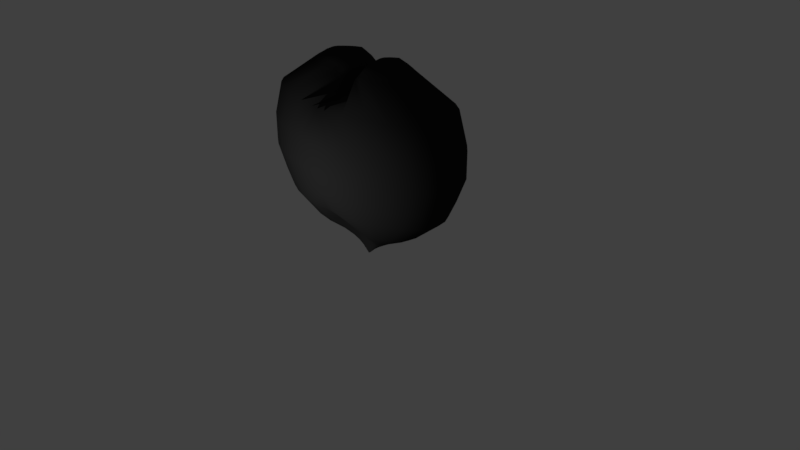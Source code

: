 # Source: BlackHeart.blend  (saved by Blender 2.78.0; exported with 4.5.12 LTS)
import bpy
from mathutils import Matrix  # noqa: F401  (used for matrix-valued properties, if any)

bpy.ops.wm.read_factory_settings(use_empty=True)
scene = bpy.context.scene
scene.name = 'Scene'

# ---- collections
col_collection_1 = bpy.data.collections.new('Collection 1'); scene.collection.children.link(col_collection_1)

# ---- materials (node trees are filled in below, after node groups)
mat_heart = bpy.data.materials.new('Heart')
mat_heart.alpha_threshold = 0.0
mat_heart.use_transparent_shadow = False
mat_heart.diffuse_color = (0.02029, 0.02029, 0.02029, 1.0)
mat_heart.roughness = 0.5
mat_heart.specular_intensity = 1.0

# ---- material node trees

# ---- world
world_world = bpy.data.worlds.new('World'); scene.world = world_world
world_world.color = (0.05088, 0.05088, 0.05088)
world_world.use_sun_shadow = False
world_world.sun_shadow_jitter_overblur = 0.0
world_world.cycles.sampling_method = 'MANUAL'

# ---- cameras
cam_camera = bpy.data.cameras.new('Camera')
cam_camera.clip_end = 100.0
cam_camera.lens = 35.0
cam_camera.sensor_width = 32.0
cam_camera.sensor_height = 18.0
cam_camera.ortho_scale = 7.314
cam_camera.dof.focus_distance = 0.0
cam_camera.dof.aperture_fstop = 128.0

# ---- lights
light_lamp = bpy.data.lights.new('Lamp', 'POINT')
light_lamp.transmission_factor = 0.0
light_lamp.cutoff_distance = 30.0
light_lamp.energy = 100.0
light_lamp.shadow_buffer_clip_start = 1.001
light_lamp.shadow_soft_size = 0.1
light_lamp.shadow_maximum_resolution = 0.006
light_lamp.use_absolute_resolution = True

# ---- meshes
me_cylinder = bpy.data.meshes.new('Cylinder')
me_cylinder.from_pydata([(0.0, 0.05526, 0.3579), (0.0, 0.1772, 1.0), (0.0, -0.05526, 0.3579), (0.0, -0.1772, 1.0), (-0.03568, -0.05427, 0.3579), (-0.1699, -0.1761, 1.0), (-0.09419, -0.05132, 0.3579), (-0.3575, -0.172, 1.0), (-0.1481, -0.04645, 0.3579), (-0.5304, -0.1628, 1.0), (-0.1954, -0.03978, 0.3579), (-0.6819, -0.1466, 1.0), (-0.2342, -0.03149, 0.3579), (-0.8063, -0.1217, 1.0), (-0.263, -0.02184, 0.3579), (-0.8987, -0.08804, 1.0), (-0.2808, -0.0112, 0.3579), (-0.9556, -0.04669, 1.0), (-0.2868, -2.989e-07, 0.3579), (-0.9748, -7.514e-08, 1.0), (-0.2808, 0.0112, 0.3579), (-0.9556, 0.04669, 1.0), (-0.263, 0.02184, 0.3579), (-0.8987, 0.08804, 1.0), (-0.2342, 0.03149, 0.3579), (-0.8063, 0.1217, 1.0), (-0.1954, 0.03978, 0.3579), (-0.6819, 0.1466, 1.0), (-0.1481, 0.04645, 0.3579), (-0.5304, 0.1628, 1.0), (-0.09419, 0.05132, 0.3579), (-0.3575, 0.172, 1.0), (-0.03568, 0.05427, 0.3579), (-0.1699, 0.1761, 1.0), (0.0, 0.3053, 1.537), (0.0, -0.3053, 1.537), (-0.311, -0.3111, 1.537), (-0.6343, -0.3226, 1.537), (-0.9322, -0.3276, 1.537), (-1.193, -0.3145, 1.537), (-1.408, -0.2749, 1.537), (-1.567, -0.2059, 1.537), (-1.665, -0.1103, 1.537), (-1.698, 2.972e-07, 1.537), (-1.665, 0.1103, 1.537), (-1.567, 0.2059, 1.537), (-1.408, 0.2749, 1.537), (-1.193, 0.3145, 1.537), (-0.9322, 0.3276, 1.537), (-0.6343, 0.3226, 1.537), (-0.311, 0.3111, 1.537), (0.0, 0.456, 2.075), (0.0, -0.456, 2.075), (-0.477, -0.4852, 2.075), (-0.9599, -0.5485, 2.075), (-1.405, -0.6029, 2.075), (-1.795, -0.6107, 2.075), (-2.115, -0.5463, 2.075), (-2.353, -0.4103, 2.075), (-2.499, -0.2218, 2.075), (-2.549, 8.907e-07, 2.075), (-2.499, 0.2218, 2.075), (-2.353, 0.4103, 2.075), (-2.115, 0.5463, 2.075), (-1.795, 0.6107, 2.075), (-1.405, 0.6029, 2.075), (-0.9599, 0.5485, 2.075), (-0.477, 0.4852, 2.075), (0.0, 0.704, 2.91), (0.0, -0.704, 2.91), (-0.7502, -0.8236, 2.91), (-1.496, -1.071, 2.91), (-2.183, -1.274, 2.91), (-2.785, -1.314, 2.91), (-3.279, -1.149, 2.91), (-3.646, -0.8292, 2.91), (-3.873, -0.4289, 2.91), (-3.949, 1.738e-06, 2.91), (-3.873, 0.4289, 2.91), (-3.646, 0.8292, 2.91), (-3.279, 1.149, 2.91), (-2.785, 1.314, 2.91), (-2.183, 1.274, 2.91), (-1.496, 1.071, 2.91), (-0.7502, 0.8236, 2.91), (0.0, 1.15, 4.185), (0.0, -1.15, 4.185), (-1.241, -1.656, 4.185), (-2.459, -2.52, 4.185), (-3.582, -2.901, 4.185), (-4.566, -2.541, 4.185), (-5.373, -1.996, 4.185), (-5.973, -1.375, 4.185), (-6.342, -0.701, 4.185), (-6.467, 2.664e-06, 4.185), (-6.342, 0.701, 4.185), (-5.973, 1.375, 4.185), (-5.373, 1.996, 4.185), (-4.566, 2.541, 4.185), (-3.582, 2.901, 4.185), (-2.459, 2.52, 4.185), (-1.241, 1.656, 4.185), (0.0, 1.417, 5.083), (0.0, -1.417, 5.083), (-1.536, -2.32, 5.083), (-3.036, -3.615, 5.083), (-4.419, -3.681, 5.083), (-5.631, -3.13, 5.083), (-6.626, -2.459, 5.083), (-7.365, -1.694, 5.083), (-7.82, -0.8637, 5.083), (-7.974, 3.241e-06, 5.083), (-7.82, 0.8637, 5.083), (-7.365, 1.694, 5.083), (-6.626, 2.459, 5.083), (-5.631, 3.13, 5.083), (-4.419, 3.681, 5.083), (-3.036, 3.615, 5.083), (-1.536, 2.32, 5.083), (0.0, 5.96, 7.89), (0.0, -5.96, 7.89), (-2.214, -6.21, 7.89), (-4.366, -5.867, 7.89), (-6.35, -5.28, 7.89), (-8.089, -4.49, 7.89), (-9.516, -3.528, 7.89), (-10.58, -2.43, 7.89), (-11.23, -1.239, 7.89), (-11.45, 4.512e-06, 7.89), (-11.23, 1.239, 7.89), (-10.58, 2.43, 7.89), (-9.516, 3.528, 7.89), (-8.089, 4.49, 7.89), (-6.35, 5.28, 7.89), (-4.366, 5.867, 7.89), (-2.214, 6.21, 7.89), (0.0, 6.917, 9.969), (0.0, -6.917, 9.969), (-2.414, -6.784, 9.969), (-4.759, -6.391, 9.969), (-6.92, -5.751, 9.969), (-8.814, -4.891, 9.969), (-10.37, -3.843, 9.969), (-11.52, -2.647, 9.969), (-12.23, -1.349, 9.969), (-12.47, 4.905e-06, 9.969), (-12.23, 1.349, 9.969), (-11.52, 2.647, 9.969), (-10.37, 3.843, 9.969), (-8.814, 4.891, 9.969), (-6.92, 5.751, 9.969), (-4.759, 6.391, 9.969), (-2.414, 6.784, 9.969), (0.0, 7.575, 12.88), (0.0, -7.575, 12.88), (-2.647, -7.43, 12.88), (-5.215, -6.998, 12.88), (-7.581, -6.298, 12.88), (-9.655, -5.356, 12.88), (-11.36, -4.208, 12.88), (-12.62, -2.899, 12.88), (-13.4, -1.478, 12.88), (-13.66, 5.359e-06, 12.88), (-13.4, 1.478, 12.88), (-12.62, 2.899, 12.88), (-11.36, 4.208, 12.88), (-9.655, 5.356, 12.88), (-7.581, 6.298, 12.88), (-5.215, 6.998, 12.88), (-2.647, 7.429, 12.88), (0.0, 7.575, 16.05), (0.0, -7.575, 16.05), (-2.631, -7.43, 16.05), (-5.2, -6.998, 16.05), (-7.582, -6.298, 16.05), (-9.656, -5.356, 16.05), (-11.36, -4.208, 16.05), (-12.62, -2.899, 16.05), (-13.4, -1.478, 16.05), (-13.67, 5.359e-06, 16.05), (-13.4, 1.478, 16.05), (-12.62, 2.899, 16.05), (-11.36, 4.208, 16.05), (-9.656, 5.356, 16.05), (-7.582, 6.298, 16.05), (-5.2, 6.998, 16.05), (-2.631, 7.429, 16.05), (0.0, 6.892, 19.9), (0.0, -6.892, 19.9), (-1.063, -6.813, 19.9), (-3.418, -6.418, 19.9), (-6.355, -5.776, 19.9), (-8.854, -4.912, 19.9), (-10.42, -3.859, 19.9), (-11.58, -2.658, 19.9), (-12.29, -1.355, 19.9), (-12.53, 4.913e-06, 19.9), (-12.29, 1.355, 19.9), (-11.58, 2.658, 19.9), (-10.42, 3.859, 19.9), (-8.854, 4.912, 19.9), (-6.355, 5.776, 19.9), (-3.418, 6.418, 19.9), (-1.063, 6.813, 19.9), (0.0, 1.446, 20.26), (0.0, -1.446, 20.26), (-0.2066, -2.096, 20.99), (-1.738, -3.087, 22.61), (-3.149, -3.675, 22.96), (-4.425, -3.194, 22.96), (-5.675, -2.509, 22.96), (-6.898, -1.729, 22.96), (-7.582, -0.8812, 22.96), (-7.919, 3.262e-06, 22.96), (-7.582, 0.8812, 22.96), (-6.898, 1.729, 22.96), (-5.675, 2.509, 22.96), (-4.425, 3.194, 22.96), (-3.149, 3.675, 22.96), (-1.738, 3.087, 22.61), (-0.2066, 2.096, 20.99), (-0.9438, -1.599, 22.28), (-0.4086, -1.092, 21.79), (-2.101, -2.446, 23.43), (-3.166, -2.777, 23.74), (-4.101, -2.412, 23.74), (-5.016, -1.895, 23.74), (-5.717, -1.306, 23.74), (-6.292, -0.6656, 23.74), (-6.638, 2.702e-06, 23.74), (-6.292, 0.6656, 23.74), (-5.717, 1.306, 23.74), (-5.016, 1.895, 23.74), (-4.1, 2.412, 23.74), (-3.166, 2.777, 23.74), (-2.101, 2.446, 23.43), (-0.9438, 1.599, 22.28), (-0.4086, 1.092, 21.79), (0.0, -1.033, 20.26), (0.0, -0.6196, 20.26), (0.0, -0.2065, 20.26), (0.0, 0.2065, 20.26), (0.0, 0.6196, 20.26), (0.0, 1.033, 20.26), (-0.1802, -0.78, 21.61), (-0.1626, -0.468, 21.59), (-0.1626, -0.156, 21.59), (-0.1626, 0.156, 21.59), (-0.1626, 0.468, 21.59), (-0.1802, 0.78, 21.61), (-7.48, 3.093e-06, 23.26), (-7.131, 0.8013, 23.26), (-0.5044, -1.914, 21.41), (-1.897, -2.869, 22.91), (-6.486, 1.572, 23.26), (-3.18, -3.342, 23.26), (-5.467, 2.282, 23.26), (-4.305, -2.904, 23.26), (0.0, 1.315, 20.56), (0.0, -1.315, 20.56), (-4.305, 2.904, 23.26), (-5.467, -2.282, 23.26), (-3.18, 3.342, 23.26), (-6.486, -1.572, 23.26), (-1.897, 2.869, 22.91), (-7.131, -0.8013, 23.26), (-0.5044, 1.914, 21.41), (0.0, -0.939, 20.56), (0.0, -0.5634, 20.56), (0.0, -0.1878, 20.56), (0.0, 0.1878, 20.56), (0.0, 0.5634, 20.56), (0.0, 0.939, 20.56), (-1.348, -1.216, 23.28), (-0.9404, -0.8309, 22.92), (-2.228, -1.861, 23.97), (-3.039, -2.113, 24.24), (-3.75, -1.836, 24.24), (-4.333, -1.442, 24.24), (-4.849, -0.9935, 24.24), (-5.294, -0.5065, 24.24), (-5.458, 2.067e-06, 24.24), (-5.294, 0.5065, 24.24), (-4.849, 0.9935, 24.24), (-4.333, 1.442, 24.24), (-3.75, 1.836, 24.24), (-3.039, 2.113, 24.24), (-2.228, 1.861, 23.97), (-1.348, 1.216, 23.28), (-0.9404, 0.8309, 22.92), (-0.7666, -0.5935, 22.77), (-0.7532, -0.3561, 22.77), (-0.7532, -0.1187, 22.76), (-0.7532, 0.1187, 22.76), (-0.7532, 0.3561, 22.77), (-0.7665, 0.5935, 22.77), (-2.031, -0.5696, 24.12), (-1.84, -0.3891, 24.0), (-2.443, -0.8714, 24.35), (-2.823, -0.9894, 24.47), (-3.156, -0.8596, 24.49), (-3.429, -0.6754, 24.49), (-3.632, -0.4652, 24.49), (-3.757, -0.2372, 24.49), (-3.799, 9.818e-07, 24.49), (-3.757, 0.2372, 24.49), (-3.632, 0.4652, 24.49), (-3.429, 0.6754, 24.49), (-3.156, 0.8596, 24.49), (-2.823, 0.9894, 24.47), (-2.443, 0.8714, 24.35), (-2.031, 0.5696, 24.12), (-1.84, 0.3891, 24.0), (-1.759, -0.2779, 23.94), (-1.753, -0.1668, 23.93), (-1.753, -0.05558, 23.94), (-1.753, 0.05558, 23.94), (-1.753, 0.1668, 23.93), (-1.759, 0.2779, 23.94), (-2.467, -0.1572, 24.49), (-2.414, -0.1074, 24.47), (-2.58, -0.2404, 24.53), (-2.685, -0.273, 24.56), (-2.777, -0.2372, 24.58), (-2.852, -0.1863, 24.59), (-2.908, -0.1284, 24.6), (-2.943, -0.06544, 24.6), (-2.955, 3.028e-07, 24.6), (-2.943, 0.06544, 24.6), (-2.908, 0.1284, 24.6), (-2.852, 0.1863, 24.59), (-2.777, 0.2372, 24.58), (-2.685, 0.273, 24.56), (-2.58, 0.2404, 24.53), (-2.467, 0.1572, 24.49), (-2.414, 0.1074, 24.47), (-2.392, -0.07668, 24.46), (-2.39, -0.04601, 24.46), (-2.39, -0.01534, 24.46), (-2.39, 0.01534, 24.46), (-2.39, 0.04601, 24.46), (-2.392, 0.07668, 24.46), (0.0, 0.05526, 0.1735), (0.0, -0.05526, 0.1735), (0.0, -0.05427, 0.1735), (0.0, -0.05132, 0.1735), (0.0, -0.04645, 0.1735), (0.0, -0.03978, 0.1735), (0.0, -0.03149, 0.1735), (0.0, -0.02184, 0.1735), (0.0, -0.0112, 0.1735), (-0.002746, -2.742e-07, 0.1735), (0.0, 0.0112, 0.1735), (0.0, 0.02184, 0.1735), (0.0, 0.03149, 0.1735), (0.0, 0.03978, 0.1735), (0.0, 0.04645, 0.1735), (0.0, 0.05132, 0.1735), (0.0, 0.05427, 0.1735)], [], [(2, 3, 5, 4), (4, 5, 7, 6), (6, 7, 9, 8), (8, 9, 11, 10), (10, 11, 13, 12), (12, 13, 15, 14), (14, 15, 17, 16), (16, 17, 19, 18), (18, 19, 21, 20), (20, 21, 23, 22), (22, 23, 25, 24), (24, 25, 27, 26), (26, 27, 29, 28), (28, 29, 31, 30), (19, 17, 42, 43), (30, 31, 33, 32), (32, 33, 1, 0), (11, 9, 38, 39), (29, 27, 47, 48), (21, 19, 43, 44), (13, 11, 39, 40), (31, 29, 48, 49), (5, 3, 35, 36), (23, 21, 44, 45), (15, 13, 40, 41), (33, 31, 49, 50), (7, 5, 36, 37), (25, 23, 45, 46), (17, 15, 41, 42), (1, 33, 50, 34), (9, 7, 37, 38), (27, 25, 46, 47), (49, 48, 65, 66), (36, 35, 52, 53), (50, 49, 66, 67), (37, 36, 53, 54), (34, 50, 67, 51), (38, 37, 54, 55), (39, 38, 55, 56), (40, 39, 56, 57), (41, 40, 57, 58), (42, 41, 58, 59), (43, 42, 59, 60), (44, 43, 60, 61), (45, 44, 61, 62), (46, 45, 62, 63), (47, 46, 63, 64), (48, 47, 64, 65), (56, 55, 72, 73), (57, 56, 73, 74), (58, 57, 74, 75), (59, 58, 75, 76), (60, 59, 76, 77), (61, 60, 77, 78), (62, 61, 78, 79), (63, 62, 79, 80), (64, 63, 80, 81), (65, 64, 81, 82), (66, 65, 82, 83), (53, 52, 69, 70), (67, 66, 83, 84), (54, 53, 70, 71), (51, 67, 84, 68), (55, 54, 71, 72), (76, 75, 92, 93), (77, 76, 93, 94), (78, 77, 94, 95), (79, 78, 95, 96), (80, 79, 96, 97), (81, 80, 97, 98), (82, 81, 98, 99), (83, 82, 99, 100), (70, 69, 86, 87), (84, 83, 100, 101), (71, 70, 87, 88), (68, 84, 101, 85), (72, 71, 88, 89), (73, 72, 89, 90), (74, 73, 90, 91), (75, 74, 91, 92), (96, 95, 112, 113), (97, 96, 113, 114), (98, 97, 114, 115), (99, 98, 115, 116), (100, 99, 116, 117), (87, 86, 103, 104), (101, 100, 117, 118), (88, 87, 104, 105), (85, 101, 118, 102), (89, 88, 105, 106), (90, 89, 106, 107), (91, 90, 107, 108), (92, 91, 108, 109), (93, 92, 109, 110), (94, 93, 110, 111), (95, 94, 111, 112), (122, 121, 138, 139), (116, 115, 132, 133), (117, 116, 133, 134), (104, 103, 120, 121), (118, 117, 134, 135), (105, 104, 121, 122), (102, 118, 135, 119), (106, 105, 122, 123), (107, 106, 123, 124), (108, 107, 124, 125), (109, 108, 125, 126), (110, 109, 126, 127), (111, 110, 127, 128), (112, 111, 128, 129), (113, 112, 129, 130), (114, 113, 130, 131), (115, 114, 131, 132), (142, 141, 158, 159), (119, 135, 152, 136), (123, 122, 139, 140), (124, 123, 140, 141), (125, 124, 141, 142), (126, 125, 142, 143), (127, 126, 143, 144), (128, 127, 144, 145), (129, 128, 145, 146), (130, 129, 146, 147), (131, 130, 147, 148), (132, 131, 148, 149), (133, 132, 149, 150), (134, 133, 150, 151), (121, 120, 137, 138), (135, 134, 151, 152), (162, 161, 178, 179), (143, 142, 159, 160), (144, 143, 160, 161), (145, 144, 161, 162), (146, 145, 162, 163), (147, 146, 163, 164), (148, 147, 164, 165), (149, 148, 165, 166), (150, 149, 166, 167), (151, 150, 167, 168), (138, 137, 154, 155), (152, 151, 168, 169), (139, 138, 155, 156), (136, 152, 169, 153), (140, 139, 156, 157), (141, 140, 157, 158), (182, 181, 198, 199), (163, 162, 179, 180), (164, 163, 180, 181), (165, 164, 181, 182), (166, 165, 182, 183), (167, 166, 183, 184), (168, 167, 184, 185), (155, 154, 171, 172), (169, 168, 185, 186), (156, 155, 172, 173), (153, 169, 186, 170), (157, 156, 173, 174), (158, 157, 174, 175), (159, 158, 175, 176), (160, 159, 176, 177), (161, 160, 177, 178), (183, 182, 199, 200), (184, 183, 200, 201), (185, 184, 201, 202), (172, 171, 188, 189), (186, 185, 202, 203), (173, 172, 189, 190), (170, 186, 203, 187), (174, 173, 190, 191), (175, 174, 191, 192), (176, 175, 192, 193), (177, 176, 193, 194), (178, 177, 194, 195), (179, 178, 195, 196), (180, 179, 196, 197), (181, 180, 197, 198), (202, 201, 218, 219), (189, 188, 205, 206), (203, 202, 219, 220), (190, 189, 206, 207), (187, 203, 220, 204), (191, 190, 207, 208), (192, 191, 208, 209), (193, 192, 209, 210), (194, 193, 210, 211), (195, 194, 211, 212), (196, 195, 212, 213), (197, 196, 213, 214), (198, 197, 214, 215), (199, 198, 215, 216), (200, 199, 216, 217), (201, 200, 217, 218), (251, 250, 229, 230), (233, 232, 284, 285), (253, 252, 221, 223), (254, 251, 230, 231), (255, 253, 223, 224), (256, 254, 231, 232), (257, 255, 224, 225), (272, 258, 237, 249), (260, 256, 232, 233), (261, 257, 225, 226), (262, 260, 233, 234), (263, 261, 226, 227), (264, 262, 234, 235), (265, 263, 227, 228), (266, 264, 235, 236), (250, 265, 228, 229), (252, 259, 222, 221), (258, 266, 236, 237), (259, 267, 244, 222), (267, 268, 245, 244), (268, 269, 246, 245), (269, 270, 247, 246), (270, 271, 248, 247), (271, 272, 249, 248), (242, 243, 272, 271), (241, 242, 271, 270), (240, 241, 270, 269), (239, 240, 269, 268), (238, 239, 268, 267), (205, 238, 267, 259), (204, 220, 266, 258), (206, 205, 259, 252), (213, 212, 265, 250), (220, 219, 264, 266), (212, 211, 263, 265), (219, 218, 262, 264), (211, 210, 261, 263), (218, 217, 260, 262), (210, 209, 257, 261), (217, 216, 256, 260), (243, 204, 258, 272), (209, 208, 255, 257), (216, 215, 254, 256), (208, 207, 253, 255), (215, 214, 251, 254), (207, 206, 252, 253), (214, 213, 250, 251), (276, 275, 298, 299), (244, 245, 291, 290), (226, 225, 277, 278), (234, 233, 285, 286), (245, 246, 292, 291), (227, 226, 278, 279), (235, 234, 286, 287), (246, 247, 293, 292), (228, 227, 279, 280), (236, 235, 287, 288), (247, 248, 294, 293), (229, 228, 280, 281), (221, 222, 274, 273), (237, 236, 288, 289), (248, 249, 295, 294), (230, 229, 281, 282), (223, 221, 273, 275), (249, 237, 289, 295), (231, 230, 282, 283), (224, 223, 275, 276), (232, 231, 283, 284), (222, 244, 290, 274), (225, 224, 276, 277), (312, 311, 334, 335), (274, 290, 313, 297), (284, 283, 306, 307), (277, 276, 299, 300), (290, 291, 314, 313), (285, 284, 307, 308), (278, 277, 300, 301), (291, 292, 315, 314), (286, 285, 308, 309), (279, 278, 301, 302), (292, 293, 316, 315), (287, 286, 309, 310), (280, 279, 302, 303), (293, 294, 317, 316), (288, 287, 310, 311), (281, 280, 303, 304), (294, 295, 318, 317), (273, 274, 297, 296), (289, 288, 311, 312), (282, 281, 304, 305), (275, 273, 296, 298), (295, 289, 312, 318), (283, 282, 305, 306), (319, 320, 336, 337, 338, 339, 340, 341, 335, 334, 333, 332, 331, 330, 329, 328, 327, 326, 325, 324, 323, 322, 321), (305, 304, 327, 328), (298, 296, 319, 321), (318, 312, 335, 341), (306, 305, 328, 329), (299, 298, 321, 322), (297, 313, 336, 320), (307, 306, 329, 330), (300, 299, 322, 323), (313, 314, 337, 336), (308, 307, 330, 331), (301, 300, 323, 324), (314, 315, 338, 337), (309, 308, 331, 332), (302, 301, 324, 325), (315, 316, 339, 338), (310, 309, 332, 333), (303, 302, 325, 326), (316, 317, 340, 339), (311, 310, 333, 334), (304, 303, 326, 327), (317, 318, 341, 340), (296, 297, 320, 319), (6, 8, 346, 345), (16, 18, 351, 350), (26, 28, 356, 355), (2, 4, 344, 343), (12, 14, 349, 348), (22, 24, 354, 353), (32, 0, 342, 358), (8, 10, 347, 346), (18, 20, 352, 351), (28, 30, 357, 356), (4, 6, 345, 344), (14, 16, 350, 349), (24, 26, 355, 354), (10, 12, 348, 347), (20, 22, 353, 352), (30, 32, 358, 357)])
me_cylinder.polygons.foreach_set('use_smooth', [1, 1, 1, 1, 1, 1, 1, 1, 1, 1, 1, 1, 1, 1, 1, 1, 1, 1, 1, 1, 1, 1, 1, 1, 1, 1, 1, 1, 1, 1, 1, 1, 1, 1, 1, 1, 1, 1, 1, 1, 1, 1, 1, 1, 1, 1, 1, 1, 1, 1, 1, 1, 1, 1, 1, 1, 1, 1, 1, 1, 1, 1, 1, 1, 1, 1, 1, 1, 1, 1, 1, 1, 1, 1, 1, 1, 1, 1, 1, 1, 1, 1, 1, 1, 1, 1, 1, 1, 1, 1, 1, 1, 1, 1, 1, 1, 1, 1, 1, 1, 1, 1, 1, 1, 1, 1, 1, 1, 1, 1, 1, 1, 1, 1, 1, 1, 1, 1, 1, 1, 1, 1, 1, 1, 1, 1, 1, 1, 1, 1, 1, 1, 1, 1, 1, 1, 1, 1, 1, 1, 1, 1, 1, 1, 1, 1, 1, 1, 1, 1, 1, 1, 1, 1, 1, 1, 1, 1, 1, 1, 1, 1, 1, 1, 1, 1, 1, 1, 1, 1, 1, 1, 1, 1, 1, 1, 1, 1, 1, 1, 1, 1, 1, 1, 1, 1, 1, 1, 1, 1, 1, 1, 1, 1, 1, 1, 1, 1, 1, 0, 1, 1, 1, 1, 1, 1, 1, 1, 1, 1, 0, 0, 0, 0, 0, 0, 0, 0, 0, 0, 0, 0, 1, 1, 1, 1, 1, 1, 1, 1, 1, 1, 0, 1, 1, 1, 1, 1, 1, 1, 0, 1, 1, 0, 1, 1, 0, 1, 1, 0, 1, 1, 1, 0, 1, 1, 0, 1, 1, 1, 0, 1, 1, 0, 1, 1, 0, 1, 1, 0, 1, 1, 0, 1, 1, 0, 1, 1, 0, 1, 1, 1, 1, 0, 1, 1, 1, 1, 0, 1, 1, 0, 1, 1, 0, 1, 1, 0, 1, 1, 0, 1, 1, 0, 1, 1, 0, 1, 1, 1, 1, 1, 1, 1, 1, 1, 1, 1, 1, 1, 1, 1, 1, 1])
me_cylinder.materials.append(mat_heart)
me_cylinder.use_remesh_preserve_volume = False
me_cylinder.use_remesh_preserve_attributes = False
me_cylinder.use_mirror_vertex_groups = False
me_cylinder.update()

# ---- objects
ob_cylinder = bpy.data.objects.new('Cylinder', me_cylinder)
ob_lamp = bpy.data.objects.new('Lamp', light_lamp)
ob_camera = bpy.data.objects.new('Camera', cam_camera)

# ---- transforms, parenting, visibility, modifiers, constraints
ob_cylinder.location = (0.0, 0.0, 0.0)
ob_cylinder.scale = (0.107, 0.107, 0.107)
ob_cylinder.lineart.crease_threshold = 0.0
_m = ob_cylinder.modifiers.new('Mirror', 'MIRROR')
_m.use_clip = True
ob_lamp.location = (0.09699, -2.683, 1.052)
ob_lamp.rotation_euler = (0.6503, 0.05522, 1.866)
ob_lamp.lock_rotations_4d = False
ob_lamp.empty_display_type = 'ARROWS'
ob_lamp.color = (0.0, 0.0, 0.0, 0.0)
ob_lamp.lineart.crease_threshold = 0.0
ob_camera.location = (7.481, -6.508, 5.344)
ob_camera.rotation_euler = (1.109, 0.0, 0.8149)
ob_camera.lock_rotations_4d = False
ob_camera.empty_display_type = 'ARROWS'
ob_camera.color = (0.0, 0.0, 0.0, 0.0)
ob_camera.display_type = 'WIRE'
ob_camera.lineart.crease_threshold = 0.0

# ---- collection membership
col_collection_1.objects.link(ob_cylinder)
col_collection_1.objects.link(ob_lamp)
col_collection_1.objects.link(ob_camera)

# ---- scene / render settings (as saved in the file)
scene.camera = ob_camera
scene.frame_start = 1; scene.frame_end = 250; scene.frame_set(1)
scene.render.engine = 'BLENDER_EEVEE_NEXT'
scene.render.resolution_percentage = 50
scene.render.dither_intensity = 0.0
scene.cycles.use_denoising = False
scene.cycles.samples = 128
scene.cycles.sampling_pattern = 'TABULATED_SOBOL'
scene.cycles.light_sampling_threshold = 0.0
scene.cycles.use_adaptive_sampling = False
scene.cycles.use_light_tree = False
scene.cycles.blur_glossy = 0.0
scene.cycles.sample_clamp_indirect = 0.0
scene.view_settings.view_transform = 'Standard'
bpy.context.view_layer.update()
